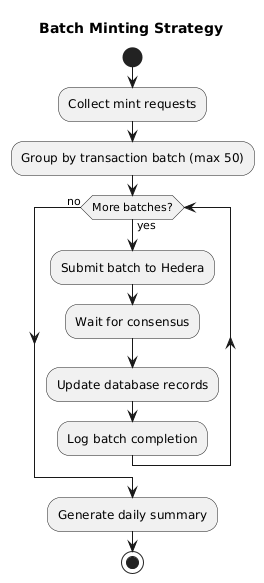

The diagram above was rendered by PlantUML. Its source (embedded in the PNG):
@startuml
title Batch Minting Strategy

start
:Collect mint requests;
:Group by transaction batch (max 50);

while (More batches?) is (yes)
    :Submit batch to Hedera;
    :Wait for consensus;
    :Update database records;
    :Log batch completion;
endwhile (no)

:Generate daily summary;
stop

@enduml